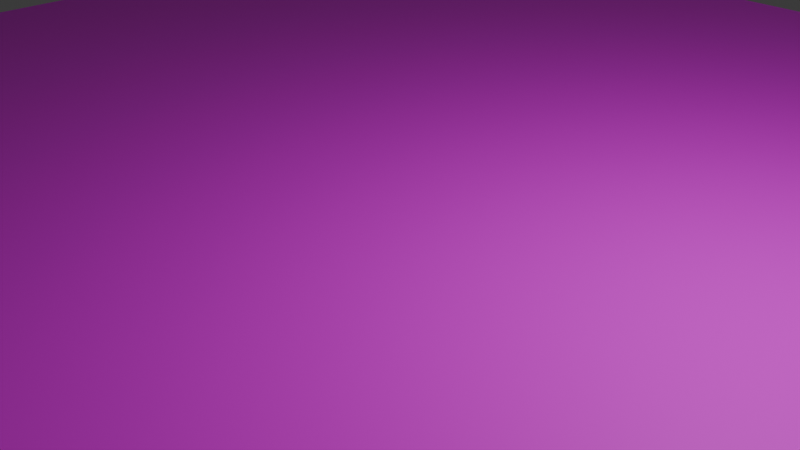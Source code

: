 # Source: MovingPlatform.blend  (saved by Blender 4.3.34; exported with 4.5.12 LTS)
import bpy
from mathutils import Matrix  # noqa: F401  (used for matrix-valued properties, if any)

bpy.ops.wm.read_factory_settings(use_empty=True)
scene = bpy.context.scene
scene.name = 'Scene'

# ---- collections
col_collection = bpy.data.collections.new('Collection'); scene.collection.children.link(col_collection)

# ---- images (referenced by path relative to the original .blend; pixels are not part of the script)
import os
ASSET_DIR = os.environ.get("B2B_ASSET_DIR", "")  # directory of the original .blend (textures are referenced by path, not embedded)
HERE = os.path.dirname(os.path.abspath(__file__))  # packed textures are extracted next to this script under _unpacked/

def load_image(name, relpath, width, height, colorspace="sRGB"):
    """Load a texture the original file referenced (path relative to the .blend, or extracted next to this script)."""
    p = next((c for c in (os.path.join(HERE, relpath), os.path.join(ASSET_DIR, relpath)) if relpath and os.path.exists(c)), "")
    if p:
        img = bpy.data.images.load(p, check_existing=True)
        img.name = name
    else:  # same state as the original file: an image datablock whose file is absent (Cycles renders it pink)
        img = bpy.data.images.new(name, width, height)
        img.source = "FILE"
        img.filepath = "//" + (relpath or name)
    img.colorspace_settings.name = colorspace
    return img
img_colormap_png = load_image('Colormap.png', 'Colormap.png', 1024, 1024, 'sRGB')

# ---- materials (node trees are filled in below, after node groups)
mat_material = bpy.data.materials.new('Material')
mat_material.alpha_threshold = 0.0
mat_material.roughness = 0.5
mat_material.line_color = (0.0, 0.0, 0.0, 1.0)

# ---- material node trees
mat_material.use_nodes = True; mat_material.node_tree.nodes.clear()
_N = mat_material.node_tree.nodes; _L = mat_material.node_tree.links
n0 = _N.new('ShaderNodeOutputMaterial'); n0.name = 'Material Output'; n0.location = (200, 100)
n1 = _N.new('ShaderNodeBsdfPrincipled'); n1.name = 'Principled BSDF'; n1.location = (-200, 100)
n1.inputs[3].default_value = 1.45
n2 = _N.new('ShaderNodeTexImage'); n2.name = '画像テクスチャ'; n2.location = (-490, 80)
n2.image = img_colormap_png
_L.new(n1.outputs[0], n0.inputs[0])
_L.new(n2.outputs[0], n1.inputs[0])
n0.is_active_output = True

# ---- world
world_world = bpy.data.worlds.new('World'); scene.world = world_world
world_world.use_nodes = True; world_world.node_tree.nodes.clear()
_N = world_world.node_tree.nodes; _L = world_world.node_tree.links
n0 = _N.new('ShaderNodeOutputWorld'); n0.name = 'World Output'; n0.location = (200, 100)
n1 = _N.new('ShaderNodeBackground'); n1.name = 'Background'; n1.location = (-200, 100)
n1.inputs[0].default_value = (0.05088, 0.05088, 0.05088, 1.0)
_L.new(n1.outputs[0], n0.inputs[0])
n0.is_active_output = True
world_world.color = (0.05088, 0.05088, 0.05088)
world_world.sun_shadow_jitter_overblur = 0.0

# ---- cameras
cam_camera = bpy.data.cameras.new('Camera')
cam_camera.clip_end = 100.0
cam_camera.ortho_scale = 7.314

# ---- lights
light_light = bpy.data.lights.new('Light', 'POINT')
light_light.energy = 1000.0
light_light.shadow_soft_size = 0.1

# ---- meshes
me_cube = bpy.data.meshes.new('Cube')
me_cube.from_pydata([(10.0, 10.0, 0.0), (10.0, 10.0, -20.0), (10.0, -10.0, 0.0), (10.0, -10.0, -20.0), (-10.0, 10.0, 0.0), (-10.0, 10.0, -20.0), (-10.0, -10.0, 0.0), (-10.0, -10.0, -20.0)], [], [(0, 4, 6, 2), (3, 2, 6, 7), (7, 6, 4, 5), (5, 1, 3, 7), (1, 0, 2, 3), (5, 4, 0, 1)])
_uv = me_cube.uv_layers.new(name='UVMap')
_uv.uv.foreach_set('vector', [0.1, 0.01, 0.1, 0.01, 0.1, 0.01, 0.1, 0.01, 0.1, 0.01, 0.1, 0.01, 0.1, 0.01, 0.1, 0.01, 0.1, 0.01, 0.1, 0.01, 0.1, 0.01, 0.1, 0.01, 0.1, 0.01, 0.1, 0.01, 0.1, 0.01, 0.1, 0.01, 0.1, 0.01, 0.1, 0.01, 0.1, 0.01, 0.1, 0.01, 0.1, 0.01, 0.1, 0.01, 0.1, 0.01, 0.1, 0.01])
me_cube.materials.append(mat_material)
me_cube.use_mirror_vertex_groups = False
me_cube.update()

# ---- objects
ob_cube = bpy.data.objects.new('Cube', me_cube)
ob_light = bpy.data.objects.new('Light', light_light)
ob_camera = bpy.data.objects.new('Camera', cam_camera)

# ---- transforms, parenting, visibility, modifiers, constraints
ob_cube.location = (0.0, 0.0, 0.0)
ob_cube.lock_rotations_4d = False
ob_cube.empty_display_type = 'ARROWS'
ob_cube.lineart.crease_threshold = 0.0
ob_light.location = (4.076, 1.005, 5.904)
ob_light.rotation_euler = (0.6503, 0.05522, 1.866)
ob_light.lock_rotations_4d = False
ob_light.empty_display_type = 'ARROWS'
ob_light.color = (0.0, 0.0, 0.0, 0.0)
ob_light.lineart.crease_threshold = 0.0
ob_camera.location = (7.359, -6.926, 4.958)
ob_camera.rotation_euler = (1.109, 0.0, 0.8149)
ob_camera.lock_rotations_4d = False
ob_camera.empty_display_type = 'ARROWS'
ob_camera.color = (0.0, 0.0, 0.0, 0.0)
ob_camera.display_type = 'WIRE'
ob_camera.lineart.crease_threshold = 0.0

# ---- collection membership
col_collection.objects.link(ob_cube)
col_collection.objects.link(ob_light)
col_collection.objects.link(ob_camera)

# ---- scene / render settings (as saved in the file)
scene.camera = ob_camera
scene.frame_start = 1; scene.frame_end = 250; scene.frame_set(1)
scene.render.engine = 'BLENDER_EEVEE_NEXT'
bpy.context.view_layer.update()
